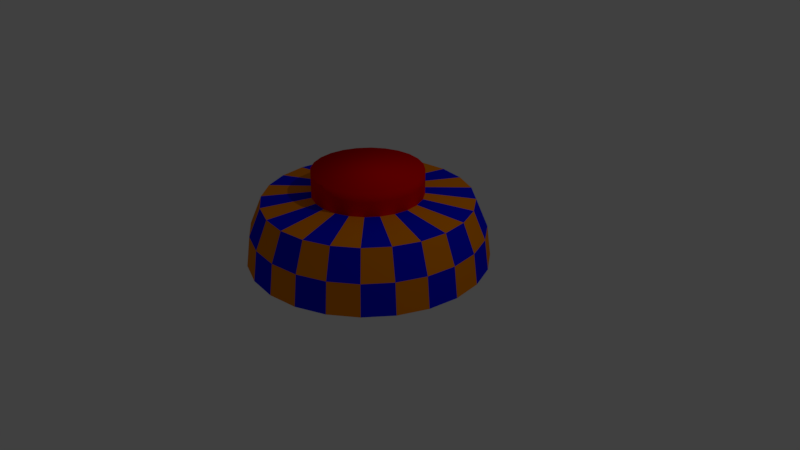 # Source: minep2.blend  (saved by Blender 2.78.0; exported with 4.5.12 LTS)
import bpy
from mathutils import Matrix  # noqa: F401  (used for matrix-valued properties, if any)

bpy.ops.wm.read_factory_settings(use_empty=True)
scene = bpy.context.scene
scene.name = 'Scene'

# ---- collections
col_collection_1 = bpy.data.collections.new('Collection 1'); scene.collection.children.link(col_collection_1)

# ---- materials (node trees are filled in below, after node groups)
mat_p2_mark = bpy.data.materials.new('p2 mark')
mat_p2_mark.alpha_threshold = 0.0
mat_p2_mark.use_transparent_shadow = False
mat_p2_mark.diffuse_color = (0.8, 0.2224, 0.0, 1.0)
mat_p2_mark.roughness = 0.5
mat_buttonredreddager = bpy.data.materials.new('Buttonredreddager')
mat_buttonredreddager.alpha_threshold = 0.0
mat_buttonredreddager.use_transparent_shadow = False
mat_buttonredreddager.diffuse_color = (0.8, 0.0005233, 0.0, 1.0)
mat_buttonredreddager.roughness = 0.5
mat_p2minecol = bpy.data.materials.new('p2minecol')
mat_p2minecol.alpha_threshold = 0.0
mat_p2minecol.use_transparent_shadow = False
mat_p2minecol.diffuse_color = (0.0, 0.004472, 0.8, 1.0)
mat_p2minecol.roughness = 0.5

# ---- material node trees

# ---- world
world_world = bpy.data.worlds.new('World'); scene.world = world_world
world_world.color = (0.05088, 0.05088, 0.05088)
world_world.use_sun_shadow = False
world_world.sun_shadow_jitter_overblur = 0.0
world_world.cycles.sampling_method = 'MANUAL'

# ---- cameras
cam_camera = bpy.data.cameras.new('Camera')
cam_camera.clip_end = 100.0
cam_camera.lens = 35.0
cam_camera.sensor_width = 32.0
cam_camera.sensor_height = 18.0
cam_camera.ortho_scale = 7.314
cam_camera.dof.focus_distance = 0.0
cam_camera.dof.aperture_fstop = 128.0

# ---- lights
light_lamp = bpy.data.lights.new('Lamp', 'POINT')
light_lamp.transmission_factor = 0.0
light_lamp.cutoff_distance = 30.0
light_lamp.energy = 100.0
light_lamp.shadow_buffer_clip_start = 1.001
light_lamp.shadow_soft_size = 0.1
light_lamp.shadow_maximum_resolution = 0.006
light_lamp.use_absolute_resolution = True

# ---- meshes
me_sphere_002 = bpy.data.meshes.new('Sphere.002')
me_sphere_002.from_pydata([(0.183, 0.683, 0.7071), (0.3476, 1.297, 0.636), (0.3876, 1.447, 0.2621), (0.4013, 1.498, -0.1393), (0.3536, 0.6124, 0.7071), (0.6714, 1.163, 0.636), (0.7489, 1.297, 0.2621), (0.7753, 1.343, -0.1393), (0.5, 0.5, 0.7071), (0.9495, 0.9495, 0.636), (1.059, 1.059, 0.2621), (1.096, 1.096, -0.1393), (0.6124, 0.3536, 0.7071), (1.163, 0.6714, 0.636), (1.297, 0.7489, 0.2621), (1.343, 0.7753, -0.1393), (0.683, 0.183, 0.7071), (1.297, 0.3476, 0.636), (1.447, 0.3876, 0.2621), (1.498, 0.4013, -0.1393), (0.7071, 3.262e-07, 0.7071), (1.343, 3.17e-07, 0.636), (1.498, 4.556e-07, 0.2621), (1.551, 2.938e-07, -0.1393), (0.683, -0.183, 0.7071), (1.297, -0.3476, 0.636), (1.447, -0.3876, 0.2621), (1.498, -0.4013, -0.1393), (0.6124, -0.3536, 0.7071), (1.163, -0.6714, 0.636), (1.297, -0.7489, 0.2621), (1.343, -0.7753, -0.1393), (0.5, -0.5, 0.7071), (0.9495, -0.9495, 0.636), (1.059, -1.059, 0.2621), (1.096, -1.096, -0.1393), (0.3536, -0.6124, 0.7071), (0.6714, -1.163, 0.636), (0.7489, -1.297, 0.2621), (0.7753, -1.343, -0.1393), (0.183, -0.683, 0.7071), (0.3476, -1.297, 0.636), (0.3876, -1.447, 0.2621), (0.4013, -1.498, -0.1393), (-1.455e-07, -0.7071, 0.7071), (-6.517e-08, -1.343, 0.636), (-6.517e-08, -1.498, 0.2621), (-1.114e-07, -1.551, -0.1393), (-0.183, -0.683, 0.7071), (-0.3476, -1.297, 0.636), (-0.3876, -1.447, 0.2621), (-0.4013, -1.498, -0.1393), (-0.3536, -0.6124, 0.7071), (-0.6714, -1.163, 0.636), (-0.7489, -1.297, 0.2621), (-0.7753, -1.343, -0.1393), (-0.5, -0.5, 0.7071), (-0.9495, -0.9495, 0.636), (-1.059, -1.059, 0.2621), (-1.096, -1.096, -0.1393), (-0.6124, -0.3536, 0.7071), (-1.163, -0.6714, 0.636), (-1.297, -0.7489, 0.2621), (-1.343, -0.7753, -0.1393), (-0.683, -0.183, 0.7071), (-1.297, -0.3476, 0.636), (-1.447, -0.3876, 0.2621), (-1.498, -0.4013, -0.1393), (-0.7071, 4.901e-07, 0.7071), (-1.343, 5.48e-07, 0.636), (-1.498, 4.094e-07, 0.2621), (-1.551, 3.632e-07, -0.1393), (-0.683, 0.183, 0.7071), (-1.297, 0.3476, 0.636), (-1.447, 0.3876, 0.2621), (-1.498, 0.4013, -0.1393), (-0.6124, 0.3536, 0.7071), (-1.163, 0.6714, 0.636), (-1.297, 0.7489, 0.2621), (-1.343, 0.7753, -0.1393), (-0.5, 0.5, 0.7071), (-0.9495, 0.9495, 0.636), (-1.059, 1.059, 0.2621), (-1.096, 1.096, -0.1393), (-0.3536, 0.6124, 0.7071), (-0.6714, 1.163, 0.636), (-0.7489, 1.297, 0.2621), (-0.7753, 1.343, -0.1393), (-0.183, 0.683, 0.7071), (-0.3476, 1.297, 0.636), (-0.3876, 1.447, 0.2621), (-0.4013, 1.498, -0.1393), (7.803e-08, 0.7071, 0.7071), (5.036e-08, 1.343, 0.636), (-6.517e-08, 1.498, 0.2621), (-4.206e-08, 1.551, -0.1393)], [], [(94, 93, 1, 2), (3, 2, 6, 7), (1, 0, 4, 5), (6, 5, 9, 10), (11, 10, 14, 15), (9, 8, 12, 13), (14, 13, 17, 18), (17, 16, 20, 21), (19, 18, 22, 23), (22, 21, 25, 26), (25, 24, 28, 29), (27, 26, 30, 31), (30, 29, 33, 34), (35, 34, 38, 39), (33, 32, 36, 37), (38, 37, 41, 42), (43, 42, 46, 47), (41, 40, 44, 45), (46, 45, 49, 50), (49, 48, 52, 53), (51, 50, 54, 55), (54, 53, 57, 58), (59, 58, 62, 63), (57, 56, 60, 61), (62, 61, 65, 66), (67, 66, 70, 71), (65, 64, 68, 69), (70, 69, 73, 74), (73, 72, 76, 77), (75, 74, 78, 79), (78, 77, 81, 82), (81, 80, 84, 85), (83, 82, 86, 87), (86, 85, 89, 90), (91, 90, 94, 95), (89, 88, 92, 93)])
me_sphere_002.materials.append(mat_p2_mark)
me_sphere_002.use_remesh_preserve_volume = False
me_sphere_002.use_remesh_preserve_attributes = False
me_sphere_002.use_mirror_vertex_groups = False
me_sphere_002.update()
me_sphere_001 = bpy.data.meshes.new('Sphere.001')
me_sphere_001.from_pydata([(0.183, 0.683, 0.8936), (0.3536, 0.6124, 0.8936), (0.5, 0.5, 0.8936), (0.6124, 0.3536, 0.8936), (0.683, 0.183, 0.8936), (0.7071, 3.262e-07, 0.8936), (0.683, -0.183, 0.8936), (0.6124, -0.3536, 0.8936), (0.5, -0.5, 0.8936), (0.3536, -0.6124, 0.8936), (0.183, -0.683, 0.8936), (-1.455e-07, -0.7071, 0.8936), (-0.183, -0.683, 0.8936), (-0.3536, -0.6124, 0.8936), (-0.5, -0.5, 0.8936), (-0.6124, -0.3536, 0.8936), (-0.683, -0.183, 0.8936), (-0.7071, 4.901e-07, 0.8936), (-0.683, 0.183, 0.8936), (-0.6124, 0.3536, 0.8936), (-0.5, 0.5, 0.8936), (-0.3536, 0.6124, 0.8936), (-0.183, 0.683, 0.8936), (7.803e-08, 0.7071, 0.8936), (0.183, 0.683, 0.6003), (0.3536, 0.6124, 0.6003), (0.5, 0.5, 0.6003), (0.6124, 0.3536, 0.6003), (0.683, 0.183, 0.6003), (0.7071, 3.262e-07, 0.6003), (0.683, -0.183, 0.6003), (0.6124, -0.3536, 0.6003), (0.5, -0.5, 0.6003), (0.3536, -0.6124, 0.6003), (0.183, -0.683, 0.6003), (-1.455e-07, -0.7071, 0.6003), (-0.183, -0.683, 0.6003), (-0.3536, -0.6124, 0.6003), (-0.5, -0.5, 0.6003), (-0.6124, -0.3536, 0.6003), (-0.683, -0.183, 0.6003), (-0.7071, 4.901e-07, 0.6003), (-0.683, 0.183, 0.6003), (-0.6124, 0.3536, 0.6003), (-0.5, 0.5, 0.6003), (-0.3536, 0.6124, 0.6003), (-0.183, 0.683, 0.6003), (7.803e-08, 0.7071, 0.6003), (0.183, 0.683, 1.026), (0.3536, 0.6124, 1.026), (0.5, 0.5, 1.026), (0.6124, 0.3536, 1.026), (0.683, 0.183, 1.026), (0.7071, 3.262e-07, 1.026), (0.683, -0.183, 1.026), (0.6124, -0.3536, 1.026), (0.5, -0.5, 1.026), (0.3536, -0.6124, 1.026), (0.183, -0.683, 1.026), (-1.455e-07, -0.7071, 1.026), (-0.183, -0.683, 1.026), (-0.3536, -0.6124, 1.026), (-0.5, -0.5, 1.026), (-0.6124, -0.3536, 1.026), (-0.683, -0.183, 1.026), (-0.7071, 4.901e-07, 1.026), (-0.683, 0.183, 1.026), (-0.6124, 0.3536, 1.026), (-0.5, 0.5, 1.026), (-0.3536, 0.6124, 1.026), (-0.183, 0.683, 1.026), (7.803e-08, 0.7071, 1.026)], [], [(12, 36, 35, 11), (5, 29, 28, 4), (20, 44, 43, 19), (12, 13, 37, 36), (6, 30, 29, 5), (20, 21, 45, 44), (14, 38, 37, 13), (6, 7, 31, 30), (22, 46, 45, 21), (15, 39, 38, 14), (8, 32, 31, 7), (23, 47, 46, 22), (1, 25, 24, 0), (15, 16, 40, 39), (9, 33, 32, 8), (0, 24, 47, 23), (2, 26, 25, 1), (17, 41, 40, 16), (9, 10, 34, 33), (3, 27, 26, 2), (18, 42, 41, 17), (11, 35, 34, 10), (3, 4, 28, 27), (19, 43, 42, 18), (11, 59, 60, 12), (48, 71, 70, 69, 68, 67, 66, 65, 64, 63, 62, 61, 60, 59, 58, 57, 56, 55, 54, 53, 52, 51, 50, 49), (4, 52, 53, 5), (19, 67, 68, 20), (12, 60, 61, 13), (5, 53, 54, 6), (20, 68, 69, 21), (13, 61, 62, 14), (6, 54, 55, 7), (21, 69, 70, 22), (14, 62, 63, 15), (7, 55, 56, 8), (22, 70, 71, 23), (0, 48, 49, 1), (15, 63, 64, 16), (8, 56, 57, 9), (23, 71, 48, 0), (1, 49, 50, 2), (16, 64, 65, 17), (9, 57, 58, 10), (2, 50, 51, 3), (17, 65, 66, 18), (10, 58, 59, 11), (3, 51, 52, 4), (18, 66, 67, 19)])
me_sphere_001.polygons.foreach_set('use_smooth', [True] * 49)
me_sphere_001.materials.append(mat_buttonredreddager)
me_sphere_001.use_remesh_preserve_volume = False
me_sphere_001.use_remesh_preserve_attributes = False
me_sphere_001.use_mirror_vertex_groups = False
me_sphere_001.update()
me_sphere = bpy.data.meshes.new('Sphere')
me_sphere.from_pydata([(0.06699, 0.25, 0.9659), (0.1294, 0.483, 0.866), (0.183, 0.683, 0.7071), (0.3476, 1.297, 0.636), (0.3876, 1.447, 0.2621), (0.4013, 1.498, -0.1393), (0.1294, 0.2241, 0.9659), (0.25, 0.433, 0.866), (0.3536, 0.6124, 0.7071), (0.6714, 1.163, 0.636), (0.7489, 1.297, 0.2621), (0.7753, 1.343, -0.1393), (-2.754e-07, 1.141e-07, 1.0), (0.183, 0.183, 0.9659), (0.3536, 0.3536, 0.866), (0.5, 0.5, 0.7071), (0.9495, 0.9495, 0.636), (1.059, 1.059, 0.2621), (1.096, 1.096, -0.1393), (0.2241, 0.1294, 0.9659), (0.433, 0.25, 0.866), (0.6124, 0.3536, 0.7071), (1.163, 0.6714, 0.636), (1.297, 0.7489, 0.2621), (1.343, 0.7753, -0.1393), (0.25, 0.06699, 0.9659), (0.483, 0.1294, 0.866), (0.683, 0.183, 0.7071), (1.297, 0.3476, 0.636), (1.447, 0.3876, 0.2621), (1.498, 0.4013, -0.1393), (0.2588, 4.007e-07, 0.9659), (0.5, 3.262e-07, 0.866), (0.7071, 3.262e-07, 0.7071), (1.343, 3.17e-07, 0.636), (1.498, 4.556e-07, 0.2621), (1.551, 2.938e-07, -0.1393), (0.25, -0.06699, 0.9659), (0.483, -0.1294, 0.866), (0.683, -0.183, 0.7071), (1.297, -0.3476, 0.636), (1.447, -0.3876, 0.2621), (1.498, -0.4013, -0.1393), (0.2241, -0.1294, 0.9659), (0.433, -0.25, 0.866), (0.6124, -0.3536, 0.7071), (1.163, -0.6714, 0.636), (1.297, -0.7489, 0.2621), (1.343, -0.7753, -0.1393), (0.183, -0.183, 0.9659), (0.3536, -0.3536, 0.866), (0.5, -0.5, 0.7071), (0.9495, -0.9495, 0.636), (1.059, -1.059, 0.2621), (1.096, -1.096, -0.1393), (0.1294, -0.2241, 0.9659), (0.25, -0.433, 0.866), (0.3536, -0.6124, 0.7071), (0.6714, -1.163, 0.636), (0.7489, -1.297, 0.2621), (0.7753, -1.343, -0.1393), (0.06699, -0.25, 0.9659), (0.1294, -0.483, 0.866), (0.183, -0.683, 0.7071), (0.3476, -1.297, 0.636), (0.3876, -1.447, 0.2621), (0.4013, -1.498, -0.1393), (1.097e-08, -0.2588, 0.9659), (-7.099e-08, -0.5, 0.866), (-1.455e-07, -0.7071, 0.7071), (-6.517e-08, -1.343, 0.636), (-6.517e-08, -1.498, 0.2621), (-1.114e-07, -1.551, -0.1393), (-0.06699, -0.25, 0.9659), (-0.1294, -0.483, 0.866), (-0.183, -0.683, 0.7071), (-0.3476, -1.297, 0.636), (-0.3876, -1.447, 0.2621), (-0.4013, -1.498, -0.1393), (-0.1294, -0.2241, 0.9659), (-0.25, -0.433, 0.866), (-0.3536, -0.6124, 0.7071), (-0.6714, -1.163, 0.636), (-0.7489, -1.297, 0.2621), (-0.7753, -1.343, -0.1393), (-0.183, -0.183, 0.9659), (-0.3536, -0.3536, 0.866), (-0.5, -0.5, 0.7071), (-0.9495, -0.9495, 0.636), (-1.059, -1.059, 0.2621), (-1.096, -1.096, -0.1393), (-0.2241, -0.1294, 0.9659), (-0.433, -0.25, 0.866), (-0.6124, -0.3536, 0.7071), (-1.163, -0.6714, 0.636), (-1.297, -0.7489, 0.2621), (-1.343, -0.7753, -0.1393), (-0.25, -0.06699, 0.9659), (-0.483, -0.1294, 0.866), (-0.683, -0.183, 0.7071), (-1.297, -0.3476, 0.636), (-1.447, -0.3876, 0.2621), (-1.498, -0.4013, -0.1393), (-0.2588, 4.081e-07, 0.9659), (-0.5, 4.678e-07, 0.866), (-0.7071, 4.901e-07, 0.7071), (-1.343, 5.48e-07, 0.636), (-1.498, 4.094e-07, 0.2621), (-1.551, 3.632e-07, -0.1393), (-0.25, 0.06699, 0.9659), (-0.483, 0.1294, 0.866), (-0.683, 0.183, 0.7071), (-1.297, 0.3476, 0.636), (-1.447, 0.3876, 0.2621), (-1.498, 0.4013, -0.1393), (-0.2241, 0.1294, 0.9659), (-0.433, 0.25, 0.866), (-0.6124, 0.3536, 0.7071), (-1.163, 0.6714, 0.636), (-1.297, 0.7489, 0.2621), (-1.343, 0.7753, -0.1393), (-0.183, 0.183, 0.9659), (-0.3536, 0.3536, 0.866), (-0.5, 0.5, 0.7071), (-0.9495, 0.9495, 0.636), (-1.059, 1.059, 0.2621), (-1.096, 1.096, -0.1393), (-0.1294, 0.2241, 0.9659), (-0.25, 0.433, 0.866), (-0.3536, 0.6124, 0.7071), (-0.6714, 1.163, 0.636), (-0.7489, 1.297, 0.2621), (-0.7753, 1.343, -0.1393), (-0.06699, 0.25, 0.9659), (-0.1294, 0.483, 0.866), (-0.183, 0.683, 0.7071), (-0.3476, 1.297, 0.636), (-0.3876, 1.447, 0.2621), (-0.4013, 1.498, -0.1393), (1.842e-08, 0.2588, 0.9659), (4.822e-08, 0.5, 0.866), (7.803e-08, 0.7071, 0.7071), (5.036e-08, 1.343, 0.636), (-6.517e-08, 1.498, 0.2621), (-4.206e-08, 1.551, -0.1393)], [], [(144, 143, 4, 5), (141, 140, 1, 2), (142, 141, 2, 3), (139, 12, 0), (140, 139, 0, 1), (0, 12, 6), (4, 3, 9, 10), (1, 0, 6, 7), (2, 1, 7, 8), (8, 7, 14, 15), (9, 8, 15, 16), (6, 12, 13), (7, 6, 13, 14), (11, 10, 17, 18), (14, 13, 19, 20), (15, 14, 20, 21), (13, 12, 19), (17, 16, 22, 23), (22, 21, 27, 28), (19, 12, 25), (20, 19, 25, 26), (24, 23, 29, 30), (21, 20, 26, 27), (27, 26, 32, 33), (25, 12, 31), (29, 28, 34, 35), (26, 25, 31, 32), (32, 31, 37, 38), (36, 35, 41, 42), (33, 32, 38, 39), (34, 33, 39, 40), (31, 12, 37), (37, 12, 43), (41, 40, 46, 47), (38, 37, 43, 44), (39, 38, 44, 45), (48, 47, 53, 54), (45, 44, 50, 51), (46, 45, 51, 52), (43, 12, 49), (44, 43, 49, 50), (53, 52, 58, 59), (50, 49, 55, 56), (51, 50, 56, 57), (49, 12, 55), (58, 57, 63, 64), (55, 12, 61), (56, 55, 61, 62), (60, 59, 65, 66), (57, 56, 62, 63), (63, 62, 68, 69), (61, 12, 67), (65, 64, 70, 71), (62, 61, 67, 68), (68, 67, 73, 74), (72, 71, 77, 78), (69, 68, 74, 75), (70, 69, 75, 76), (67, 12, 73), (73, 12, 79), (77, 76, 82, 83), (74, 73, 79, 80), (75, 74, 80, 81), (84, 83, 89, 90), (81, 80, 86, 87), (82, 81, 87, 88), (79, 12, 85), (80, 79, 85, 86), (85, 12, 91), (89, 88, 94, 95), (86, 85, 91, 92), (87, 86, 92, 93), (94, 93, 99, 100), (91, 12, 97), (92, 91, 97, 98), (96, 95, 101, 102), (93, 92, 98, 99), (98, 97, 103, 104), (99, 98, 104, 105), (97, 12, 103), (101, 100, 106, 107), (103, 12, 109), (104, 103, 109, 110), (108, 107, 113, 114), (105, 104, 110, 111), (106, 105, 111, 112), (111, 110, 116, 117), (109, 12, 115), (113, 112, 118, 119), (110, 109, 115, 116), (116, 115, 121, 122), (120, 119, 125, 126), (117, 116, 122, 123), (118, 117, 123, 124), (115, 12, 121), (121, 12, 127), (125, 124, 130, 131), (122, 121, 127, 128), (123, 122, 128, 129), (129, 128, 134, 135), (130, 129, 135, 136), (127, 12, 133), (128, 127, 133, 134), (132, 131, 137, 138), (137, 136, 142, 143), (134, 133, 139, 140), (135, 134, 140, 141), (133, 12, 139), (5, 11, 18, 24, 30, 36, 42, 48, 54, 60, 66, 72, 78, 84, 90, 96, 102, 108, 114, 120, 126, 132, 138, 144)])
me_sphere.materials.append(mat_p2minecol)
me_sphere.use_remesh_preserve_volume = False
me_sphere.use_remesh_preserve_attributes = False
me_sphere.use_mirror_vertex_groups = False
me_sphere.update()

# ---- objects
ob_playermark = bpy.data.objects.new('playermark', me_sphere_002)
ob_button = bpy.data.objects.new('button', me_sphere_001)
ob_sphere = bpy.data.objects.new('Sphere', me_sphere)
ob_lamp = bpy.data.objects.new('Lamp', light_lamp)
ob_camera = bpy.data.objects.new('Camera', cam_camera)

# ---- transforms, parenting, visibility, modifiers, constraints
ob_playermark.location = (0.0, 0.0, 0.1586)
ob_playermark.lineart.crease_threshold = 0.0
ob_button.location = (0.0, 0.0, 0.1586)
ob_button.lineart.crease_threshold = 0.0
ob_sphere.location = (0.0, 0.0, 0.1586)
ob_sphere.lineart.crease_threshold = 0.0
ob_lamp.location = (4.076, 1.005, 5.904)
ob_lamp.rotation_euler = (0.6503, 0.05522, 1.866)
ob_lamp.lock_rotations_4d = False
ob_lamp.empty_display_type = 'ARROWS'
ob_lamp.color = (0.0, 0.0, 0.0, 0.0)
ob_lamp.lineart.crease_threshold = 0.0
ob_camera.location = (7.481, -6.508, 5.344)
ob_camera.rotation_euler = (1.109, 0.0, 0.8149)
ob_camera.lock_rotations_4d = False
ob_camera.empty_display_type = 'ARROWS'
ob_camera.color = (0.0, 0.0, 0.0, 0.0)
ob_camera.display_type = 'WIRE'
ob_camera.lineart.crease_threshold = 0.0

# ---- collection membership
col_collection_1.objects.link(ob_playermark)
col_collection_1.objects.link(ob_button)
col_collection_1.objects.link(ob_sphere)
col_collection_1.objects.link(ob_lamp)
col_collection_1.objects.link(ob_camera)

# ---- scene / render settings (as saved in the file)
scene.camera = ob_camera
scene.frame_start = 1; scene.frame_end = 250; scene.frame_set(1)
scene.render.engine = 'BLENDER_EEVEE_NEXT'
scene.render.resolution_percentage = 50
scene.render.dither_intensity = 0.0
scene.cycles.use_denoising = False
scene.cycles.samples = 128
scene.cycles.sampling_pattern = 'TABULATED_SOBOL'
scene.cycles.light_sampling_threshold = 0.0
scene.cycles.use_adaptive_sampling = False
scene.cycles.use_light_tree = False
scene.cycles.blur_glossy = 0.0
scene.cycles.sample_clamp_indirect = 0.0
scene.view_settings.view_transform = 'Standard'
bpy.context.view_layer.update()
